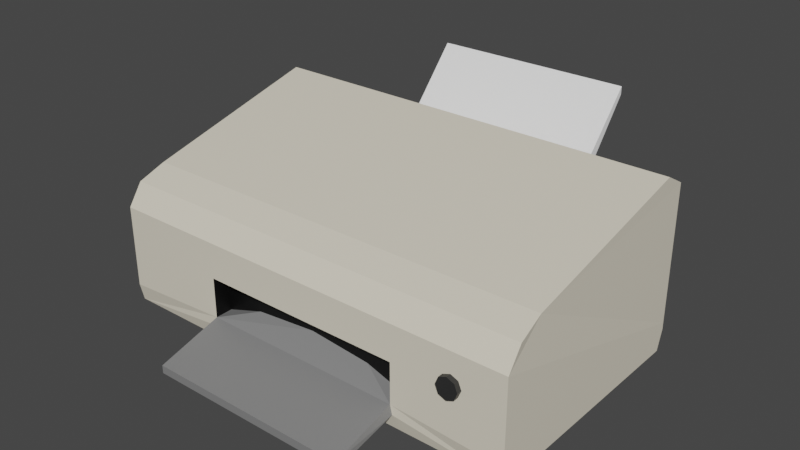 # Source: Printer.blend  (saved by Blender 2.82.7; exported with 4.5.12 LTS)
import bpy
from mathutils import Matrix  # noqa: F401  (used for matrix-valued properties, if any)

bpy.ops.wm.read_factory_settings(use_empty=True)
scene = bpy.context.scene
scene.name = 'Scene'

# ---- collections
col_collection = bpy.data.collections.new('Collection'); scene.collection.children.link(col_collection)

# ---- materials (node trees are filled in below, after node groups)
mat_material_004 = bpy.data.materials.new('Material.004')
mat_material_004.use_transparent_shadow = False
mat_material = bpy.data.materials.new('Material')
mat_material.alpha_threshold = 0.0
mat_material.use_transparent_shadow = False
mat_material.line_color = (0.0, 0.0, 0.0, 1.0)
mat_material_001 = bpy.data.materials.new('Material.001')
mat_material_001.use_transparent_shadow = False
mat_material_002 = bpy.data.materials.new('Material.002')
mat_material_002.use_transparent_shadow = False
mat_material_003 = bpy.data.materials.new('Material.003')
mat_material_003.use_transparent_shadow = False
mat_material_005 = bpy.data.materials.new('Material.005')
mat_material_005.use_transparent_shadow = False

# ---- material node trees
mat_material_004.use_nodes = True; mat_material_004.node_tree.nodes.clear()
_N = mat_material_004.node_tree.nodes; _L = mat_material_004.node_tree.links
n0 = _N.new('ShaderNodeOutputMaterial'); n0.name = 'Material Output'; n0.location = (300, 300)
n1 = _N.new('ShaderNodeBsdfPrincipled'); n1.name = 'Principled BSDF'; n1.location = (10, 300)
n1.distribution = 'GGX'
n1.subsurface_method = 'BURLEY'
n1.inputs[0].default_value = (0.02539, 0.02539, 0.02539, 1.0)
n1.inputs[3].default_value = 1.45
n1.inputs[27].default_value = (0.0, 0.0, 0.0, 1.0)
n1.inputs[28].default_value = 1.0
_L.new(n1.outputs[0], n0.inputs[0])
n0.is_active_output = True
mat_material.use_nodes = True; mat_material.node_tree.nodes.clear()
_N = mat_material.node_tree.nodes; _L = mat_material.node_tree.links
n0 = _N.new('ShaderNodeOutputMaterial'); n0.name = 'Material Output'; n0.location = (300, 300)
n1 = _N.new('ShaderNodeBsdfPrincipled'); n1.name = 'Principled BSDF'; n1.location = (10, 300)
n1.distribution = 'GGX'
n1.subsurface_method = 'BURLEY'
n1.inputs[0].default_value = (0.8, 0.7398, 0.6029, 1.0)
n1.inputs[2].default_value = 0.4
n1.inputs[3].default_value = 1.45
n1.inputs[27].default_value = (0.0, 0.0, 0.0, 1.0)
n1.inputs[28].default_value = 1.0
_L.new(n1.outputs[0], n0.inputs[0])
n0.is_active_output = True
mat_material_001.use_nodes = True; mat_material_001.node_tree.nodes.clear()
_N = mat_material_001.node_tree.nodes; _L = mat_material_001.node_tree.links
n0 = _N.new('ShaderNodeOutputMaterial'); n0.name = 'Material Output'; n0.location = (300, 300)
n1 = _N.new('ShaderNodeBsdfPrincipled'); n1.name = 'Principled BSDF'; n1.location = (10, 300)
n1.distribution = 'GGX'
n1.subsurface_method = 'BURLEY'
n1.inputs[0].default_value = (0.0, 0.0, 0.0, 1.0)
n1.inputs[3].default_value = 1.45
n1.inputs[27].default_value = (0.0, 0.0, 0.0, 1.0)
n1.inputs[28].default_value = 1.0
_L.new(n1.outputs[0], n0.inputs[0])
n0.is_active_output = True
mat_material_002.use_nodes = True; mat_material_002.node_tree.nodes.clear()
_N = mat_material_002.node_tree.nodes; _L = mat_material_002.node_tree.links
n0 = _N.new('ShaderNodeOutputMaterial'); n0.name = 'Material Output'; n0.location = (300, 300)
n1 = _N.new('ShaderNodeBsdfPrincipled'); n1.name = 'Principled BSDF'; n1.location = (10, 300)
n1.distribution = 'GGX'
n1.subsurface_method = 'BURLEY'
n1.inputs[0].default_value = (0.0, 0.0, 0.0, 1.0)
n1.inputs[3].default_value = 1.45
n1.inputs[27].default_value = (0.0, 0.0, 0.0, 1.0)
n1.inputs[28].default_value = 1.0
_L.new(n1.outputs[0], n0.inputs[0])
n0.is_active_output = True
mat_material_003.use_nodes = True; mat_material_003.node_tree.nodes.clear()
_N = mat_material_003.node_tree.nodes; _L = mat_material_003.node_tree.links
n0 = _N.new('ShaderNodeOutputMaterial'); n0.name = 'Material Output'; n0.location = (300, 300)
n1 = _N.new('ShaderNodeBsdfPrincipled'); n1.name = 'Principled BSDF'; n1.location = (10, 300)
n1.distribution = 'GGX'
n1.subsurface_method = 'BURLEY'
n1.inputs[0].default_value = (0.2171, 0.2171, 0.2171, 1.0)
n1.inputs[3].default_value = 1.45
n1.inputs[27].default_value = (0.0, 0.0, 0.0, 1.0)
n1.inputs[28].default_value = 1.0
_L.new(n1.outputs[0], n0.inputs[0])
n0.is_active_output = True
mat_material_005.use_nodes = True; mat_material_005.node_tree.nodes.clear()
_N = mat_material_005.node_tree.nodes; _L = mat_material_005.node_tree.links
n0 = _N.new('ShaderNodeOutputMaterial'); n0.name = 'Material Output'; n0.location = (300, 300)
n1 = _N.new('ShaderNodeBsdfPrincipled'); n1.name = 'Principled BSDF'; n1.location = (10, 300)
n1.distribution = 'GGX'
n1.subsurface_method = 'BURLEY'
n1.inputs[0].default_value = (1.0, 1.0, 1.0, 1.0)
n1.inputs[3].default_value = 1.45
n1.inputs[27].default_value = (0.0, 0.0, 0.0, 1.0)
n1.inputs[28].default_value = 1.0
_L.new(n1.outputs[0], n0.inputs[0])
n0.is_active_output = True

# ---- world
world_world = bpy.data.worlds.new('World'); scene.world = world_world
world_world.use_nodes = True; world_world.node_tree.nodes.clear()
_N = world_world.node_tree.nodes; _L = world_world.node_tree.links
n0 = _N.new('ShaderNodeOutputWorld'); n0.name = 'World Output'; n0.location = (300, 300)
n1 = _N.new('ShaderNodeBackground'); n1.name = 'Background'; n1.location = (10, 300)
n1.inputs[0].default_value = (0.05088, 0.05088, 0.05088, 1.0)
_L.new(n1.outputs[0], n0.inputs[0])
n0.is_active_output = True
world_world.color = (0.05088, 0.05088, 0.05088)
world_world.use_sun_shadow = False
world_world.sun_shadow_jitter_overblur = 0.0

# ---- meshes
me_cylinder = bpy.data.meshes.new('Cylinder')
me_cylinder.from_pydata([(0.2938, 0.01946, 0.2075), (0.2938, 0.01946, 0.2329), (0.3075, 0.01376, 0.2075), (0.3075, 0.01376, 0.2329), (0.3132, 7.51e-07, 0.2075), (0.3132, 8.418e-07, 0.2329), (0.3075, -0.01376, 0.2075), (0.3075, -0.01376, 0.2329), (0.2938, -0.01946, 0.2075), (0.2938, -0.01946, 0.2329), (0.28, -0.01376, 0.2075), (0.28, -0.01376, 0.2329), (0.2743, 7.521e-07, 0.2075), (0.2743, 8.429e-07, 0.2329), (0.28, 0.01376, 0.2075), (0.28, 0.01376, 0.2329), (0.2938, 8.426e-07, 0.2329), (0.2938, 7.517e-07, 0.2075), (0.3839, 0.1149, 0.1479), (-0.3839, 0.1149, 0.1479), (0.3874, 0.09504, 0.1971), (0.1862, -0.008253, 0.2237), (-0.1862, -0.008253, 0.2237), (-0.3874, 0.09504, 0.1971), (0.1861, 0.1249, -0.2237), (0.3874, 0.1963, -0.1826), (-0.3874, 0.1963, -0.1826), (-0.1861, 0.1249, -0.2237), (0.19, -0.09879, 0.2237), (0.3874, -0.1259, 0.2166), (-0.3874, -0.1259, 0.2166), (-0.19, -0.09879, 0.2237), (0.3874, -0.1259, -0.2121), (0.1861, 0.01113, -0.2237), (-0.1861, 0.01113, -0.2237), (-0.3874, -0.1259, -0.2121), (-0.3874, 0.0563, 0.2237), (0.3874, 0.0563, 0.2237), (0.3874, -0.09374, 0.2237), (-0.3874, -0.09374, 0.2237), (0.3874, 0.1732, -0.2237), (-0.3874, 0.1732, -0.2237), (-0.3874, -0.08938, -0.2237), (0.3874, -0.08938, -0.2237), (0.1862, -0.08162, 0.2237), (-0.1862, -0.08162, 0.2237), (-0.3874, -0.07708, -0.2237), (0.3874, -0.07708, -0.2237), (-0.1861, 0.04911, -0.2237), (0.1861, 0.04911, -0.2237), (-0.1862, -0.008253, 0.1913), (0.1862, -0.008253, 0.1913), (0.1862, -0.08162, 0.1913), (-0.1862, -0.08162, 0.1913), (0.1861, 0.1249, -0.1778), (-0.1861, 0.1249, -0.1778), (-0.1861, 0.04911, -0.1778), (0.1861, 0.04911, -0.1778), (0.1862, -0.1292, 0.3415), (-0.1862, -0.1292, 0.3415), (-0.1862, -0.1147, 0.3415), (0.1862, -0.1147, 0.3415), (-0.1861, 0.2199, -0.3862), (0.1861, 0.2199, -0.3862), (0.1861, 0.2346, -0.3862), (-0.1861, 0.2346, -0.3862), (-0.1861, 0.128, -0.2928), (-0.1861, 0.09993, -0.2928), (0.1861, 0.128, -0.2928), (0.0, 0.0563, 0.2237), (0.0, 0.1732, -0.2237), (0.0, -0.1259, 0.2166), (0.0, -0.09879, 0.2237), (0.0, -0.008253, 0.2237), (0.0, 0.1249, -0.2237), (0.0, 0.04911, -0.2237), (0.0, 0.02527, 0.1899), (0.0, -0.0481, 0.1899), (0.0, 0.1249, -0.1778), (0.0, 0.04911, -0.1778), (0.09311, -0.008253, 0.2237), (0.1861, 0.09993, -0.2928), (0.09306, 0.04911, -0.2237), (0.1145, 0.01562, 0.1913), (0.09306, 0.04911, -0.1778), (0.1937, 0.1732, -0.2237), (0.09311, -0.09605, 0.2237), (0.09306, 0.1249, -0.2237), (0.1145, -0.05775, 0.1913), (0.09306, 0.1249, -0.1778), (-0.1937, 0.1732, -0.2237), (-0.09311, -0.09605, 0.2237), (-0.09306, 0.1249, -0.2237), (-0.1145, -0.05775, 0.1913), (-0.09306, 0.1249, -0.1778), (-0.09311, -0.008253, 0.2237), (-0.09306, 0.04911, -0.2237), (-0.1145, 0.01562, 0.1913), (-0.09306, 0.04911, -0.1778), (0.226, 0.1345, -0.2237), (-0.226, 0.1345, -0.2237), (-0.226, -0.008786, -0.2237), (0.226, 0.0241, -0.2237), (-0.226, 0.0241, -0.2237), (0.0, -0.008786, -0.2237), (0.0, 0.1345, -0.2237), (0.113, 0.1345, -0.2237), (-0.113, 0.1345, -0.2237), (0.1861, 0.008352, -0.2518), (-0.226, -0.008786, -0.2522), (-0.1861, 0.008352, -0.2518), (-0.1861, 0.09348, -0.319), (0.226, -0.008786, -0.2522), (0.0, -0.008786, -0.2522), (0.226, -0.008786, -0.2237), (0.1861, 0.09348, -0.319), (0.2034, 0.01297, -0.224), (0.2043, 0.09993, -0.2928), (0.2035, 0.01008, -0.2521), (0.2409, -0.005402, -0.2242), (0.2409, -0.005402, -0.2528), (0.2043, 0.09348, -0.319), (-0.2409, -0.005402, -0.2242), (-0.2034, 0.01297, -0.224), (-0.2043, 0.09993, -0.2928), (-0.2043, 0.09348, -0.319), (-0.2409, -0.005402, -0.2528), (-0.2035, 0.01008, -0.2521)], [], [(0, 1, 3, 2), (2, 3, 5, 4), (4, 5, 7, 6), (6, 7, 9, 8), (8, 9, 11, 10), (10, 11, 13, 12), (0, 2, 17), (12, 13, 15, 14), (14, 15, 1, 0), (3, 1, 16), (1, 15, 16), (15, 13, 16), (13, 11, 16), (11, 9, 16), (9, 7, 16), (7, 5, 16), (5, 3, 16), (2, 4, 17), (4, 6, 17), (6, 8, 17), (8, 10, 17), (10, 12, 17), (12, 14, 17), (14, 0, 17), (37, 47, 18), (29, 28, 71), (21, 69, 80), (37, 38, 43, 47), (66, 96, 75, 68), (22, 39, 45), (100, 90, 107), (43, 32, 104), (101, 46, 103), (102, 40, 47), (29, 38, 44, 28), (21, 38, 37), (114, 47, 43), (103, 41, 100), (49, 33, 81), (46, 36, 19), (86, 72, 28), (95, 73, 69), (71, 72, 31), (23, 69, 20), (36, 23, 19), (99, 85, 40), (93, 53, 45), (90, 41, 26), (32, 43, 38, 29), (73, 80, 69), (71, 28, 72), (59, 91, 72), (22, 69, 36), (71, 30, 35), (67, 34, 48), (72, 91, 31), (24, 106, 99), (48, 100, 27), (33, 102, 114), (49, 99, 102), (34, 103, 48), (27, 107, 92), (108, 112, 113), (19, 26, 41), (46, 19, 41), (118, 116, 119, 120), (70, 85, 106, 105), (47, 40, 18), (40, 25, 18), (18, 20, 37), (49, 82, 84, 57), (50, 22, 45, 53), (21, 37, 69), (22, 36, 39), (100, 41, 90), (32, 35, 104), (35, 42, 104), (42, 101, 104), (104, 114, 43), (101, 42, 46), (102, 99, 40), (21, 44, 38), (61, 58, 28, 44), (114, 102, 47), (103, 46, 41), (81, 63, 68), (63, 64, 68), (68, 49, 81), (54, 24, 49, 57), (82, 75, 79, 84), (24, 54, 89, 87), (92, 74, 78, 94), (27, 92, 94, 55), (48, 56, 98, 96), (105, 106, 87, 74), (18, 19, 23, 20), (122, 126, 109, 101), (36, 69, 23), (69, 37, 20), (61, 60, 59, 58), (99, 106, 85), (95, 97, 76, 73), (45, 44, 77), (44, 52, 88), (88, 77, 44), (77, 93, 45), (26, 25, 70), (25, 40, 85), (85, 70, 25), (70, 90, 26), (22, 50, 97, 95), (80, 73, 76, 83), (21, 80, 83, 51), (97, 93, 77, 76), (94, 78, 79, 98), (83, 76, 77, 88), (66, 68, 64, 65), (115, 108, 110, 111), (44, 45, 60, 61), (72, 86, 58), (86, 28, 58), (58, 59, 72), (59, 31, 91), (89, 84, 79, 78), (25, 26, 19, 18), (121, 115, 81, 117), (50, 53, 93, 97), (81, 67, 62, 63), (30, 71, 31), (22, 95, 69), (46, 42, 39, 36), (48, 66, 67), (66, 65, 62), (67, 66, 62), (55, 94, 98, 56), (96, 98, 79, 75), (87, 89, 78, 74), (52, 44, 21, 51), (56, 48, 27, 55), (111, 125, 124, 67), (105, 74, 92, 107), (30, 31, 45, 39), (116, 117, 81, 33), (24, 87, 106), (70, 105, 107, 90), (81, 115, 111, 67), (48, 103, 100), (33, 49, 102), (49, 24, 99), (34, 101, 103), (116, 33, 114, 119), (27, 100, 107), (109, 110, 113), (110, 108, 113), (75, 82, 68), (82, 49, 68), (60, 45, 31, 59), (66, 48, 96), (113, 104, 101, 109), (65, 64, 63, 62), (127, 123, 124, 125), (127, 125, 111, 110), (127, 126, 122, 123), (42, 35, 30, 39), (123, 34, 67, 124), (32, 29, 71, 35), (118, 108, 115, 121), (112, 114, 104, 113), (118, 121, 117, 116), (123, 122, 101, 34), (127, 110, 109, 126), (119, 114, 112, 120), (118, 120, 112, 108), (51, 83, 88, 52), (54, 57, 84, 89)])
me_cylinder.polygons.foreach_set('material_index', [0, 0, 0, 0, 0, 0, 0, 0, 0, 0, 0, 0, 0, 0, 0, 0, 0, 0, 0, 0, 0, 0, 0, 0, 1, 1, 1, 1, 5, 1, 1, 1, 1, 1, 1, 1, 1, 1, 5, 1, 1, 1, 1, 1, 1, 1, 4, 1, 1, 1, 1, 4, 1, 1, 5, 1, 1, 1, 1, 1, 1, 1, 4, 1, 1, 4, 1, 1, 1, 1, 5, 2, 1, 1, 1, 1, 1, 1, 1, 1, 1, 1, 4, 1, 1, 5, 5, 5, 3, 5, 3, 3, 3, 5, 1, 1, 4, 1, 1, 4, 1, 2, 4, 4, 4, 4, 1, 1, 1, 1, 2, 2, 2, 2, 3, 2, 5, 4, 4, 4, 4, 4, 4, 3, 1, 4, 2, 5, 1, 1, 1, 5, 5, 5, 3, 5, 3, 2, 3, 4, 1, 1, 4, 1, 1, 4, 1, 1, 1, 1, 1, 1, 4, 4, 5, 5, 4, 5, 4, 5, 4, 4, 4, 1, 4, 1, 4, 4, 4, 1, 4, 4, 4, 2, 3])
_uv = me_cylinder.uv_layers.new(name='UVMap')
_uv.uv.foreach_set('vector', [0.063, 0.08463, 0.063, 0.08463, 0.08337, 0.07619, 0.08337, 0.07619, 0.08337, 0.07619, 0.08337, 0.07619, 0.09181, 0.05583, 0.09181, 0.05583, 0.09181, 0.05583, 0.09181, 0.05583, 0.08337, 0.03546, 0.08337, 0.03546, 0.08337, 0.03546, 0.08337, 0.03546, 0.063, 0.02702, 0.063, 0.02702, 0.063, 0.02702, 0.063, 0.02702, 0.04264, 0.03546, 0.04264, 0.03546, 0.04264, 0.03546, 0.04264, 0.03546, 0.0342, 0.05583, 0.0342, 0.05583, 0.063, 0.08463, 0.08337, 0.07619, 0.063, 0.05583, 0.0342, 0.05583, 0.0342, 0.05583, 0.04264, 0.07619, 0.04264, 0.07619, 0.04264, 0.07619, 0.04264, 0.07619, 0.063, 0.08463, 0.063, 0.08463, 0.08337, 0.07619, 0.063, 0.08463, 0.063, 0.05583, 0.063, 0.08463, 0.04264, 0.07619, 0.063, 0.05583, 0.04264, 0.07619, 0.0342, 0.05583, 0.063, 0.05583, 0.0342, 0.05583, 0.04264, 0.03546, 0.063, 0.05583, 0.04264, 0.03546, 0.063, 0.02702, 0.063, 0.05583, 0.063, 0.02702, 0.08337, 0.03546, 0.063, 0.05583, 0.08337, 0.03546, 0.09181, 0.05583, 0.063, 0.05583, 0.09181, 0.05583, 0.08337, 0.07619, 0.063, 0.05583, 0.08337, 0.07619, 0.09181, 0.05583, 0.063, 0.05583, 0.09181, 0.05583, 0.08337, 0.03546, 0.063, 0.05583, 0.08337, 0.03546, 0.063, 0.02702, 0.063, 0.05583, 0.063, 0.02702, 0.04264, 0.03546, 0.063, 0.05583, 0.04264, 0.03546, 0.0342, 0.05583, 0.063, 0.05583, 0.0342, 0.05583, 0.04264, 0.07619, 0.063, 0.05583, 0.04264, 0.07619, 0.063, 0.08463, 0.063, 0.05583, 0.05287, 0.9126, 0.214, 0.8646, 0.08016, 0.9337, 0.7677, 0.4796, 0.6268, 0.4846, 0.4912, 0.4796, 0.1197, 0.4423, 0.1581, 0.5531, 0.1197, 0.4977, 0.05287, 0.9126, 0.05287, 0.8586, 0.214, 0.8601, 0.214, 0.8646, 0.3924, 0.9365, 0.4431, 0.8989, 0.4937, 0.8989, 0.5949, 0.9365, 0.1197, 0.6638, 0.06887, 0.7835, 0.07607, 0.6638, 0.847, 0.6959, 0.8235, 0.6763, 0.847, 0.6273, 0.7677, 0.1653, 0.7677, 0.1735, 0.4912, 0.1653, 0.9341, 0.6959, 0.9756, 0.794, 0.9141, 0.6959, 0.9141, 0.4213, 0.8236, 0.3233, 0.9756, 0.3233, 0.7677, 0.4796, 0.7677, 0.4846, 0.6241, 0.4846, 0.6268, 0.4846, 0.1197, 0.4423, 0.06885, 0.3226, 0.1581, 0.3226, 0.9341, 0.4213, 0.9756, 0.3233, 0.9831, 0.3233, 0.9141, 0.6959, 0.8235, 0.794, 0.847, 0.6959, 0.214, 0.91, 0.214, 0.8963, 0.2389, 0.9283, 0.7822, 0.8663, 0.9433, 0.9144, 0.9161, 0.9355, 0.8573, 0.02091, 0.7776, 0.01857, 0.9403, 0.01857, 0.1197, 0.6084, 0.1197, 0.5531, 0.1581, 0.5531, 0.4912, 0.4796, 0.4912, 0.4846, 0.3556, 0.4846, 0.283, 0.6701, 0.4937, 0.6556, 0.7044, 0.6701, 0.9433, 0.9144, 0.9338, 0.9283, 0.9161, 0.9355, 0.847, 0.4213, 0.8236, 0.4409, 0.8236, 0.3233, 0.09027, 0.6212, 0.07607, 0.6638, 0.07607, 0.6638, 0.3883, 0.8989, 0.283, 0.8989, 0.283, 0.8766, 0.2098, 0.847, 0.214, 0.8601, 0.05287, 0.8586, 0.05542, 0.847, 0.1197, 0.5531, 0.1197, 0.4977, 0.1581, 0.5531, 0.4912, 0.4796, 0.6268, 0.4846, 0.4912, 0.4846, 0.3582, 0.5687, 0.4247, 0.4846, 0.4912, 0.4846, 0.1197, 0.6638, 0.1581, 0.5531, 0.1581, 0.7835, 0.4912, 0.4796, 0.2147, 0.4796, 0.2147, 0.1735, 0.7573, 0.9301, 0.7822, 0.8981, 0.7822, 0.9118, 0.7776, 0.01857, 0.6978, 0.02091, 0.6148, 0.01857, 0.8529, 0.4455, 0.847, 0.49, 0.847, 0.4213, 0.8989, 0.6717, 0.847, 0.6959, 0.8528, 0.6717, 0.922, 0.4455, 0.9141, 0.4213, 0.9341, 0.4213, 0.8989, 0.4455, 0.847, 0.4213, 0.9141, 0.4213, 0.922, 0.6717, 0.9141, 0.6959, 0.8989, 0.6717, 0.8528, 0.6717, 0.847, 0.6273, 0.8528, 0.6152, 0.9237, 0.4455, 0.9341, 0.4213, 0.9341, 0.5586, 0.9161, 0.9355, 0.797, 0.9648, 0.7822, 0.9565, 0.7822, 0.8663, 0.9161, 0.9355, 0.7822, 0.9565, 0.2242, 0.8959, 0.2141, 0.897, 0.2142, 0.8904, 0.2245, 0.8904, 0.8235, 0.5586, 0.8236, 0.4409, 0.847, 0.49, 0.847, 0.5586, 0.214, 0.8646, 0.214, 0.9547, 0.08016, 0.9337, 0.214, 0.9547, 0.1992, 0.963, 0.08016, 0.9337, 0.08016, 0.9337, 0.06247, 0.9265, 0.05287, 0.9126, 0.8989, 0.4455, 0.8989, 0.5021, 0.8989, 0.5021, 0.8989, 0.4455, 0.1197, 0.6638, 0.1197, 0.6638, 0.07607, 0.6638, 0.07607, 0.6638, 0.1197, 0.4423, 0.1581, 0.3226, 0.1581, 0.5531, 0.1197, 0.6638, 0.1581, 0.7835, 0.06887, 0.7835, 0.847, 0.6959, 0.8235, 0.794, 0.8235, 0.6763, 0.7677, 0.1735, 0.2147, 0.1735, 0.4912, 0.1653, 0.2147, 0.1735, 0.2147, 0.1653, 0.4912, 0.1653, 0.983, 0.794, 0.9341, 0.6959, 0.9341, 0.5586, 0.9341, 0.5586, 0.9341, 0.4213, 0.9831, 0.3233, 0.9341, 0.6959, 0.983, 0.794, 0.9756, 0.794, 0.9141, 0.4213, 0.847, 0.4213, 0.8236, 0.3233, 0.1197, 0.4423, 0.07606, 0.4423, 0.06885, 0.3226, 0.01046, 0.851, 0.01046, 0.8458, 0.05287, 0.8567, 0.05287, 0.8629, 0.9341, 0.4213, 0.9141, 0.4213, 0.9756, 0.3233, 0.9141, 0.6959, 0.9756, 0.794, 0.8235, 0.794, 0.2389, 0.9283, 0.2725, 0.9715, 0.2389, 0.9384, 0.2725, 0.9715, 0.2725, 0.9768, 0.2389, 0.9384, 0.2389, 0.9384, 0.214, 0.91, 0.2389, 0.9283, 0.8529, 0.4455, 0.8529, 0.4455, 0.8989, 0.4455, 0.8989, 0.4455, 0.8989, 0.5021, 0.8989, 0.5586, 0.8989, 0.5586, 0.8989, 0.5021, 0.8529, 0.4455, 0.8529, 0.4455, 0.8528, 0.5021, 0.8528, 0.5021, 0.8528, 0.6152, 0.8528, 0.5586, 0.8528, 0.5586, 0.8528, 0.6152, 0.8528, 0.6717, 0.8528, 0.6152, 0.8528, 0.6152, 0.8528, 0.6717, 0.8989, 0.6717, 0.8989, 0.6717, 0.8989, 0.6152, 0.8989, 0.6152, 0.847, 0.5586, 0.847, 0.49, 0.8528, 0.5021, 0.8528, 0.5586, 0.7025, 0.6968, 0.2849, 0.6968, 0.283, 0.6701, 0.7044, 0.6701, 0.3192, 0.1649, 0.3192, 0.1445, 0.3298, 0.1449, 0.3298, 0.1653, 0.283, 0.6556, 0.4937, 0.6556, 0.283, 0.6701, 0.4937, 0.6556, 0.7044, 0.6556, 0.7044, 0.6701, 0.05635, 0.4423, 0.05637, 0.6638, 0.04778, 0.6638, 0.04777, 0.4423, 0.847, 0.4213, 0.847, 0.49, 0.8236, 0.4409, 0.1197, 0.6084, 0.1339, 0.6212, 0.1397, 0.5531, 0.1197, 0.5531, 0.07607, 0.6638, 0.07606, 0.4423, 0.09601, 0.5531, 0.07606, 0.4423, 0.07606, 0.4423, 0.09026, 0.4849, 0.09026, 0.4849, 0.09601, 0.5531, 0.07606, 0.4423, 0.09601, 0.5531, 0.09027, 0.6212, 0.07607, 0.6638, 0.283, 0.8766, 0.7044, 0.8766, 0.4937, 0.8989, 0.7044, 0.8766, 0.7044, 0.8989, 0.599, 0.8989, 0.599, 0.8989, 0.4937, 0.8989, 0.7044, 0.8766, 0.4937, 0.8989, 0.3883, 0.8989, 0.283, 0.8766, 0.1197, 0.6638, 0.1197, 0.6638, 0.1339, 0.6212, 0.1197, 0.6084, 0.1197, 0.4977, 0.1197, 0.5531, 0.1397, 0.5531, 0.1339, 0.4849, 0.1197, 0.4423, 0.1197, 0.4977, 0.1339, 0.4849, 0.1197, 0.4423, 0.1339, 0.6212, 0.09027, 0.6212, 0.09601, 0.5531, 0.1397, 0.5531, 0.8528, 0.6152, 0.8528, 0.5586, 0.8989, 0.5586, 0.8989, 0.6152, 0.1339, 0.4849, 0.1397, 0.5531, 0.09601, 0.5531, 0.09026, 0.4849, 0.3924, 0.9365, 0.5949, 0.9365, 0.5949, 0.9873, 0.3924, 0.9873, 0.624, 0.09727, 0.624, 0.1452, 0.3583, 0.1452, 0.3583, 0.09727, 0.595, 0.6556, 0.3924, 0.6556, 0.3924, 0.5916, 0.595, 0.5916, 0.4912, 0.4846, 0.5576, 0.4846, 0.6241, 0.5687, 0.5576, 0.4846, 0.6268, 0.4846, 0.6241, 0.5687, 0.6241, 0.5687, 0.3582, 0.5687, 0.4912, 0.4846, 0.3582, 0.5687, 0.3556, 0.4846, 0.4247, 0.4846, 0.8528, 0.5021, 0.8989, 0.5021, 0.8989, 0.5586, 0.8528, 0.5586, 0.7044, 0.8766, 0.283, 0.8766, 0.2849, 0.6968, 0.7025, 0.6968, 0.6048, 0.9508, 0.5949, 0.9508, 0.5949, 0.9365, 0.6048, 0.9365, 0.1197, 0.6638, 0.07607, 0.6638, 0.09027, 0.6212, 0.1339, 0.6212, 0.624, 0.1159, 0.3583, 0.1159, 0.3583, 0.04927, 0.624, 0.04927, 0.2147, 0.4796, 0.4912, 0.4796, 0.3556, 0.4846, 0.1197, 0.6638, 0.1197, 0.6084, 0.1581, 0.5531, 0.7822, 0.8663, 0.7822, 0.8619, 0.9433, 0.8603, 0.9433, 0.9144, 0.7822, 0.9118, 0.7573, 0.9402, 0.7573, 0.9301, 0.7573, 0.9402, 0.7237, 0.9786, 0.7237, 0.9733, 0.7573, 0.9301, 0.7573, 0.9402, 0.7237, 0.9733, 0.8528, 0.6717, 0.8528, 0.6152, 0.8989, 0.6152, 0.8989, 0.6717, 0.8989, 0.6152, 0.8989, 0.6152, 0.8989, 0.5586, 0.8989, 0.5586, 0.8528, 0.5021, 0.8528, 0.5021, 0.8528, 0.5586, 0.8528, 0.5586, 0.07606, 0.4423, 0.07606, 0.4423, 0.1197, 0.4423, 0.1197, 0.4423, 0.8989, 0.6717, 0.8989, 0.6717, 0.8528, 0.6717, 0.8528, 0.6717, 0.3924, 0.9508, 0.3826, 0.9508, 0.3826, 0.9365, 0.3924, 0.9365, 0.847, 0.5586, 0.8528, 0.5586, 0.8528, 0.6152, 0.847, 0.6273, 0.2147, 0.4796, 0.3556, 0.4846, 0.3582, 0.4846, 0.2147, 0.4846, 0.6043, 0.8991, 0.6048, 0.9365, 0.5949, 0.9365, 0.5949, 0.8989, 0.8529, 0.4455, 0.8528, 0.5021, 0.847, 0.49, 0.8235, 0.5586, 0.847, 0.5586, 0.847, 0.6273, 0.8235, 0.6763, 0.3272, 0.01865, 0.3272, 0.01405, 0.593, 0.01405, 0.593, 0.01865, 0.8989, 0.6717, 0.9141, 0.6959, 0.847, 0.6959, 0.922, 0.4455, 0.8989, 0.4455, 0.9141, 0.4213, 0.8989, 0.4455, 0.8529, 0.4455, 0.847, 0.4213, 0.922, 0.6717, 0.9341, 0.6959, 0.9141, 0.6959, 0.9656, 0.06485, 0.9656, 0.06485, 0.9621, 0.06832, 0.9621, 0.06832, 0.8528, 0.6717, 0.847, 0.6959, 0.847, 0.6273, 0.9341, 0.6959, 0.9237, 0.6717, 0.9341, 0.5586, 0.9237, 0.6717, 0.9237, 0.4455, 0.9341, 0.5586, 0.4937, 0.8989, 0.5443, 0.8989, 0.5949, 0.9365, 0.5443, 0.8989, 0.5949, 0.8989, 0.5949, 0.9365, 0.9858, 0.8528, 0.9433, 0.8647, 0.9433, 0.8585, 0.9858, 0.8476, 0.3924, 0.9365, 0.3924, 0.8989, 0.4431, 0.8989, 0.4912, 0.1449, 0.4912, 0.1653, 0.3298, 0.1653, 0.3298, 0.1449, 0.7862, 0.6717, 0.7862, 0.4455, 0.7952, 0.4455, 0.7952, 0.6717, 0.772, 0.8977, 0.7821, 0.8988, 0.7573, 0.9301, 0.7479, 0.9278, 0.3459, 0.145, 0.3453, 0.09727, 0.3583, 0.09727, 0.3583, 0.1452, 0.772, 0.8977, 0.7718, 0.8922, 0.782, 0.8922, 0.7821, 0.8988, 0.7822, 0.8619, 0.7864, 0.8488, 0.9408, 0.8488, 0.9433, 0.8603, 0.3831, 0.8991, 0.3924, 0.8989, 0.3924, 0.9365, 0.3826, 0.9365, 0.7677, 0.1735, 0.7677, 0.4796, 0.4912, 0.4796, 0.2147, 0.1735, 0.6364, 0.145, 0.624, 0.1452, 0.624, 0.09727, 0.637, 0.09727, 0.6525, 0.1449, 0.6525, 0.1653, 0.4912, 0.1653, 0.4912, 0.1449, 0.2242, 0.8959, 0.2483, 0.926, 0.2389, 0.9283, 0.2141, 0.897, 0.9656, 0.0289, 0.9621, 0.02543, 0.9621, 0.02543, 0.9656, 0.0289, 0.9226, 0.6823, 0.9237, 0.6717, 0.9341, 0.6959, 0.932, 0.705, 0.6631, 0.1649, 0.6525, 0.1653, 0.6525, 0.1449, 0.6631, 0.1445, 0.9226, 0.435, 0.932, 0.4123, 0.9341, 0.4213, 0.9237, 0.4455, 0.1197, 0.4423, 0.1339, 0.4849, 0.09026, 0.4849, 0.07606, 0.4423, 0.8529, 0.4455, 0.8989, 0.4455, 0.8989, 0.5021, 0.8528, 0.5021])
me_cylinder.materials.append(mat_material_004)
me_cylinder.materials.append(mat_material)
me_cylinder.materials.append(mat_material_001)
me_cylinder.materials.append(mat_material_002)
me_cylinder.materials.append(mat_material_003)
me_cylinder.materials.append(mat_material_005)
me_cylinder.use_remesh_fix_poles = True
me_cylinder.use_remesh_preserve_attributes = False
me_cylinder.use_mirror_vertex_groups = False
me_cylinder.update()

# ---- objects
ob_cylinder = bpy.data.objects.new('Cylinder', me_cylinder)

# ---- transforms, parenting, visibility, modifiers, constraints
ob_cylinder.location = (0.0, 0.0, 0.0)
ob_cylinder.rotation_euler = (1.571, -0.0, 0.0)
ob_cylinder.lineart.crease_threshold = 0.0

# ---- collection membership
col_collection.objects.link(ob_cylinder)

# ---- scene / render settings (as saved in the file)
scene.frame_start = 1; scene.frame_end = 250; scene.frame_set(1)
scene.render.engine = 'BLENDER_EEVEE_NEXT'
scene.cycles.use_denoising = False
scene.cycles.samples = 128
scene.cycles.sampling_pattern = 'TABULATED_SOBOL'
scene.cycles.use_adaptive_sampling = False
scene.cycles.use_light_tree = False
scene.view_settings.view_transform = 'Filmic'
bpy.context.view_layer.update()

# ---- added for rendering (the .blend has no active camera and no usable light): camera, sun
cam_auto = bpy.data.cameras.new('AutoCamera')
cam_auto.lens = 50.0
cam_auto.sensor_width = 36.0
cam_auto.clip_end = 1000.0
ob_auto_camera = bpy.data.objects.new('AutoCamera', cam_auto)
scene.collection.objects.link(ob_auto_camera)
ob_auto_camera.location = (1.03943, -1.22494, 0.884258)
ob_auto_camera.rotation_euler = (1.09748, -7.21219e-08, 0.694738)
scene.camera = ob_auto_camera
light_auto_sun = bpy.data.lights.new('AutoSun', 'SUN')
light_auto_sun.energy = 3.0
light_auto_sun.angle = 0.0523599
ob_auto_sun = bpy.data.objects.new('AutoSun', light_auto_sun)
scene.collection.objects.link(ob_auto_sun)
ob_auto_sun.rotation_euler = (0.872665, 0.174533, 0.523599)
bpy.context.view_layer.update()

